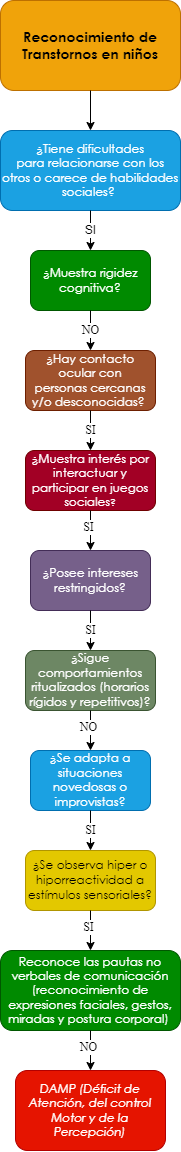

The diagram above was exported from draw.io. Its source (the exported page's mxGraphModel, read from the mxfile embedded in the PNG):
<mxGraphModel dx="659" dy="752" grid="1" gridSize="10" guides="1" tooltips="1" connect="1" arrows="1" fold="1" page="1" pageScale="1" pageWidth="10000" pageHeight="10000" math="0" shadow="0">
  <root>
    <mxCell id="0" />
    <mxCell id="1" parent="0" />
    <mxCell id="eSyxj0o0_MKRUbqtamEU-1" value="&lt;span style=&quot;font-family: &amp;quot;Century Gothic&amp;quot;, sans-serif;&quot;&gt;&lt;font style=&quot;font-size: 14px;&quot;&gt;&lt;b style=&quot;&quot;&gt;Reconocimiento de Transtornos en niños&lt;/b&gt;&lt;/font&gt;&lt;/span&gt;" style="rounded=1;whiteSpace=wrap;html=1;fillColor=#f0a30a;strokeColor=#BD7000;fontColor=#000000;gradientColor=none;glass=0;sketch=0;shadow=0;" parent="1" vertex="1">
      <mxGeometry x="2850" y="40" width="180" height="90" as="geometry" />
    </mxCell>
    <mxCell id="eSyxj0o0_MKRUbqtamEU-2" value="" style="endArrow=classic;html=1;exitX=0.5;exitY=1;exitDx=0;exitDy=0;entryX=0.5;entryY=0;entryDx=0;entryDy=0;" parent="1" source="eSyxj0o0_MKRUbqtamEU-1" target="eSyxj0o0_MKRUbqtamEU-4" edge="1">
      <mxGeometry width="50" height="50" relative="1" as="geometry">
        <mxPoint x="2880" y="270" as="sourcePoint" />
        <mxPoint x="2860" y="220" as="targetPoint" />
      </mxGeometry>
    </mxCell>
    <mxCell id="eSyxj0o0_MKRUbqtamEU-4" value="&lt;div style=&quot;&quot;&gt;&lt;div style=&quot;&quot;&gt;&lt;p style=&quot;&quot; class=&quot;MsoNormal&quot;&gt;&lt;span style=&quot;line-height: 107%; font-family: &amp;quot;Century Gothic&amp;quot;, sans-serif;&quot;&gt;¿Tiene dificultades&lt;br/&gt;para relacionarse con los otros o carece de habilidades sociales?&amp;nbsp;&lt;/span&gt;&lt;/p&gt;&lt;/div&gt;&lt;/div&gt;" style="rounded=1;whiteSpace=wrap;html=1;shadow=0;glass=0;sketch=0;align=center;fillColor=#1ba1e2;fontColor=#ffffff;strokeColor=#006EAF;" parent="1" vertex="1">
      <mxGeometry x="2850" y="170" width="180" height="80" as="geometry" />
    </mxCell>
    <mxCell id="eSyxj0o0_MKRUbqtamEU-10" value="SI" style="endArrow=classic;html=1;fontFamily=Helvetica;fontSize=12;fontColor=#000000;exitX=0.5;exitY=1;exitDx=0;exitDy=0;entryX=0.5;entryY=0;entryDx=0;entryDy=0;" parent="1" source="eSyxj0o0_MKRUbqtamEU-4" target="eSyxj0o0_MKRUbqtamEU-12" edge="1">
      <mxGeometry width="50" height="50" relative="1" as="geometry">
        <mxPoint x="2920" y="360" as="sourcePoint" />
        <mxPoint x="2860" y="350" as="targetPoint" />
      </mxGeometry>
    </mxCell>
    <mxCell id="eSyxj0o0_MKRUbqtamEU-12" value="&lt;p class=&quot;MsoNormal&quot;&gt;&lt;span style=&quot;line-height: 107%; font-family: &amp;quot;Century Gothic&amp;quot;, sans-serif;&quot;&gt;&lt;font style=&quot;font-size: 12px;&quot;&gt;¿Muestra rigidez&lt;br/&gt;cognitiva?&lt;/font&gt;&lt;span style=&quot;font-size: 12pt;&quot;&gt;&lt;/span&gt;&lt;/span&gt;&lt;/p&gt;" style="rounded=1;whiteSpace=wrap;html=1;shadow=0;glass=0;sketch=0;fontFamily=Helvetica;fontSize=12;fontColor=#ffffff;fillColor=#008a00;strokeColor=#005700;" parent="1" vertex="1">
      <mxGeometry x="2880" y="290" width="120" height="60" as="geometry" />
    </mxCell>
    <mxCell id="eSyxj0o0_MKRUbqtamEU-13" value="&lt;p class=&quot;MsoNormal&quot;&gt;&lt;span style=&quot;line-height: 107%; font-family: &amp;quot;Century Gothic&amp;quot;, sans-serif;&quot;&gt;&lt;font style=&quot;font-size: 12px;&quot;&gt;¿Hay contacto ocular con&lt;br/&gt;personas cercanas y/o desconocidas?&lt;/font&gt;&lt;/span&gt;&lt;span style=&quot;font-size:12.0pt;line-height:107%;font-family:&lt;br/&gt;&amp;quot;Century Gothic&amp;quot;,sans-serif;mso-bidi-font-family:Arial&quot;&gt;&amp;nbsp;&lt;/span&gt;&lt;/p&gt;" style="rounded=1;whiteSpace=wrap;html=1;shadow=0;glass=0;sketch=0;fontFamily=Helvetica;fontSize=12;fontColor=#ffffff;fillColor=#a0522d;strokeColor=#6D1F00;" parent="1" vertex="1">
      <mxGeometry x="2875" y="390" width="130" height="60" as="geometry" />
    </mxCell>
    <mxCell id="eSyxj0o0_MKRUbqtamEU-15" value="NO" style="endArrow=classic;html=1;fontFamily=Times New Roman;fontSize=12;fontColor=#000000;exitX=0.5;exitY=1;exitDx=0;exitDy=0;entryX=0.5;entryY=0;entryDx=0;entryDy=0;" parent="1" source="eSyxj0o0_MKRUbqtamEU-12" edge="1">
      <mxGeometry width="50" height="50" relative="1" as="geometry">
        <mxPoint x="3010" y="450" as="sourcePoint" />
        <mxPoint x="2940" y="390" as="targetPoint" />
      </mxGeometry>
    </mxCell>
    <mxCell id="eSyxj0o0_MKRUbqtamEU-153" value="&lt;span style=&quot;line-height: 107%; font-family: &amp;quot;Century Gothic&amp;quot;, sans-serif;&quot;&gt;&lt;font style=&quot;font-size: 12px;&quot;&gt;¿&lt;/font&gt;&lt;/span&gt;&lt;span style=&quot;line-height: 107%; font-family: &amp;quot;Century Gothic&amp;quot;, sans-serif;&quot;&gt;Muestra interés por&lt;br/&gt;interactuar y participar en juegos sociales&lt;font size=&quot;1&quot;&gt;?&lt;/font&gt;&lt;/span&gt;" style="rounded=1;whiteSpace=wrap;html=1;shadow=0;glass=0;sketch=0;fontFamily=Times New Roman;fontSize=12;fontColor=#ffffff;fillColor=#a20025;strokeColor=#6F0000;" parent="1" vertex="1">
      <mxGeometry x="2875" y="490" width="130" height="60" as="geometry" />
    </mxCell>
    <mxCell id="eSyxj0o0_MKRUbqtamEU-155" value="SI" style="endArrow=classic;html=1;fontFamily=Times New Roman;fontSize=12;fontColor=#000000;entryX=0.5;entryY=0;entryDx=0;entryDy=0;exitX=0.5;exitY=1;exitDx=0;exitDy=0;" parent="1" source="eSyxj0o0_MKRUbqtamEU-13" target="eSyxj0o0_MKRUbqtamEU-153" edge="1">
      <mxGeometry width="50" height="50" relative="1" as="geometry">
        <mxPoint x="2975" y="470" as="sourcePoint" />
        <mxPoint x="2890" y="740" as="targetPoint" />
      </mxGeometry>
    </mxCell>
    <mxCell id="eSyxj0o0_MKRUbqtamEU-156" value="&lt;p class=&quot;MsoNormal&quot;&gt;&lt;span style=&quot;line-height: 107%; font-family: &amp;quot;Century Gothic&amp;quot;, sans-serif;&quot;&gt;&lt;font style=&quot;font-size: 12px;&quot;&gt;¿Posee intereses&lt;br&gt;restringidos?&lt;/font&gt;&lt;span style=&quot;font-size: 12pt;&quot;&gt;&lt;/span&gt;&lt;/span&gt;&lt;/p&gt;" style="rounded=1;whiteSpace=wrap;html=1;shadow=0;glass=0;sketch=0;fontFamily=Times New Roman;fontSize=12;fontColor=#ffffff;fillColor=#76608a;strokeColor=#432D57;" parent="1" vertex="1">
      <mxGeometry x="2880" y="590" width="120" height="60" as="geometry" />
    </mxCell>
    <mxCell id="eSyxj0o0_MKRUbqtamEU-158" value="" style="endArrow=classic;html=1;fontFamily=Times New Roman;fontSize=12;fontColor=#000000;exitX=0.5;exitY=1;exitDx=0;exitDy=0;entryX=0.5;entryY=0;entryDx=0;entryDy=0;" parent="1" source="eSyxj0o0_MKRUbqtamEU-153" target="eSyxj0o0_MKRUbqtamEU-156" edge="1">
      <mxGeometry width="50" height="50" relative="1" as="geometry">
        <mxPoint x="2940" y="670" as="sourcePoint" />
        <mxPoint x="2990" y="620" as="targetPoint" />
      </mxGeometry>
    </mxCell>
    <mxCell id="eSyxj0o0_MKRUbqtamEU-159" value="SI" style="edgeLabel;html=1;align=center;verticalAlign=middle;resizable=0;points=[];fontSize=12;fontFamily=Times New Roman;fontColor=#000000;" parent="eSyxj0o0_MKRUbqtamEU-158" vertex="1" connectable="0">
      <mxGeometry x="-0.2062" y="-3" relative="1" as="geometry">
        <mxPoint as="offset" />
      </mxGeometry>
    </mxCell>
    <mxCell id="eSyxj0o0_MKRUbqtamEU-160" value="&lt;p class=&quot;MsoNormal&quot;&gt;&lt;span style=&quot;line-height: 107%; font-family: &amp;quot;Century Gothic&amp;quot;, sans-serif;&quot;&gt;&lt;font style=&quot;font-size: 12px;&quot;&gt;¿Sigue&lt;/font&gt;&lt;/span&gt;&lt;span&gt; &lt;/span&gt;&lt;span style=&quot;line-height: 107%; font-family: &amp;quot;Century Gothic&amp;quot;, sans-serif;&quot;&gt;&lt;font style=&quot;font-size: 12px;&quot;&gt;comportamientos&lt;br&gt;ritualizados (horarios rígidos y repetitivos)?&lt;/font&gt;&lt;span style=&quot;font-size: 12pt;&quot;&gt;&lt;/span&gt;&lt;/span&gt;&lt;/p&gt;" style="rounded=1;whiteSpace=wrap;html=1;shadow=0;glass=0;sketch=0;fontFamily=Times New Roman;fontSize=12;fontColor=#ffffff;fillColor=#6d8764;strokeColor=#3A5431;" parent="1" vertex="1">
      <mxGeometry x="2875" y="690" width="130" height="60" as="geometry" />
    </mxCell>
    <mxCell id="eSyxj0o0_MKRUbqtamEU-162" value="SI" style="endArrow=classic;html=1;fontFamily=Times New Roman;fontSize=12;fontColor=#000000;entryX=0.5;entryY=0;entryDx=0;entryDy=0;exitX=0.5;exitY=1;exitDx=0;exitDy=0;" parent="1" source="eSyxj0o0_MKRUbqtamEU-156" target="eSyxj0o0_MKRUbqtamEU-160" edge="1">
      <mxGeometry width="50" height="50" relative="1" as="geometry">
        <mxPoint x="2975" y="740" as="sourcePoint" />
        <mxPoint x="2890" y="1010" as="targetPoint" />
      </mxGeometry>
    </mxCell>
    <mxCell id="eSyxj0o0_MKRUbqtamEU-163" value="&lt;p class=&quot;MsoNormal&quot;&gt;&lt;span style=&quot;line-height: 107%; font-family: &amp;quot;Century Gothic&amp;quot;, sans-serif;&quot;&gt;&lt;font style=&quot;font-size: 12px;&quot;&gt;&lt;span style=&quot;background-color: initial;&quot;&gt;¿Se adapta a situaciones&lt;br&gt;novedosas o improvistas&lt;/span&gt;?&lt;/font&gt;&lt;span style=&quot;font-size: 12pt;&quot;&gt;&lt;/span&gt;&lt;/span&gt;&lt;/p&gt;" style="rounded=1;whiteSpace=wrap;html=1;shadow=0;glass=0;sketch=0;fontFamily=Times New Roman;fontSize=12;fontColor=#ffffff;fillColor=#1ba1e2;strokeColor=#006EAF;" parent="1" vertex="1">
      <mxGeometry x="2880" y="790" width="120" height="60" as="geometry" />
    </mxCell>
    <mxCell id="eSyxj0o0_MKRUbqtamEU-165" value="" style="endArrow=classic;html=1;fontFamily=Times New Roman;fontSize=12;fontColor=#000000;exitX=0.5;exitY=1;exitDx=0;exitDy=0;entryX=0.5;entryY=0;entryDx=0;entryDy=0;" parent="1" source="eSyxj0o0_MKRUbqtamEU-160" target="eSyxj0o0_MKRUbqtamEU-163" edge="1">
      <mxGeometry width="50" height="50" relative="1" as="geometry">
        <mxPoint x="2880" y="880" as="sourcePoint" />
        <mxPoint x="2985" y="890" as="targetPoint" />
      </mxGeometry>
    </mxCell>
    <mxCell id="eSyxj0o0_MKRUbqtamEU-166" value="NO" style="edgeLabel;html=1;align=center;verticalAlign=middle;resizable=0;points=[];fontSize=12;fontFamily=Times New Roman;fontColor=#000000;" parent="eSyxj0o0_MKRUbqtamEU-165" vertex="1" connectable="0">
      <mxGeometry x="-0.2062" y="-3" relative="1" as="geometry">
        <mxPoint as="offset" />
      </mxGeometry>
    </mxCell>
    <mxCell id="eSyxj0o0_MKRUbqtamEU-167" value="&lt;p class=&quot;MsoNormal&quot;&gt;&lt;span style=&quot;line-height: 107%; font-family: &amp;quot;Century Gothic&amp;quot;, sans-serif;&quot;&gt;&lt;font style=&quot;font-size: 12px;&quot;&gt;&lt;span style=&quot;background-color: initial;&quot;&gt;¿Se observa hiper o&lt;br/&gt;hiporreactividad a estímulos sensoriales?&lt;/span&gt;&lt;/font&gt;&lt;span style=&quot;font-size: 12pt;&quot;&gt;&lt;/span&gt;&lt;/span&gt;&lt;/p&gt;" style="rounded=1;whiteSpace=wrap;html=1;shadow=0;glass=0;sketch=0;fontFamily=Times New Roman;fontSize=12;fontColor=#000000;fillColor=#e3c800;strokeColor=#B09500;" parent="1" vertex="1">
      <mxGeometry x="2875" y="890" width="130" height="60" as="geometry" />
    </mxCell>
    <mxCell id="eSyxj0o0_MKRUbqtamEU-169" value="SI" style="endArrow=classic;html=1;fontFamily=Times New Roman;fontSize=12;fontColor=#000000;entryX=0.5;entryY=0;entryDx=0;entryDy=0;exitX=0.5;exitY=1;exitDx=0;exitDy=0;" parent="1" source="eSyxj0o0_MKRUbqtamEU-163" target="eSyxj0o0_MKRUbqtamEU-167" edge="1">
      <mxGeometry width="50" height="50" relative="1" as="geometry">
        <mxPoint x="2975" y="1010" as="sourcePoint" />
        <mxPoint x="2890" y="1280" as="targetPoint" />
      </mxGeometry>
    </mxCell>
    <mxCell id="eSyxj0o0_MKRUbqtamEU-171" value="" style="endArrow=classic;html=1;fontFamily=Times New Roman;fontSize=12;fontColor=#000000;exitX=0.5;exitY=1;exitDx=0;exitDy=0;entryX=0.5;entryY=0;entryDx=0;entryDy=0;" parent="1" source="eSyxj0o0_MKRUbqtamEU-167" target="eSyxj0o0_MKRUbqtamEU-173" edge="1">
      <mxGeometry width="50" height="50" relative="1" as="geometry">
        <mxPoint x="2880" y="1150" as="sourcePoint" />
        <mxPoint x="2975" y="1220" as="targetPoint" />
      </mxGeometry>
    </mxCell>
    <mxCell id="eSyxj0o0_MKRUbqtamEU-172" value="SI" style="edgeLabel;html=1;align=center;verticalAlign=middle;resizable=0;points=[];fontSize=12;fontFamily=Times New Roman;fontColor=#000000;" parent="eSyxj0o0_MKRUbqtamEU-171" vertex="1" connectable="0">
      <mxGeometry x="-0.2062" y="-3" relative="1" as="geometry">
        <mxPoint as="offset" />
      </mxGeometry>
    </mxCell>
    <mxCell id="eSyxj0o0_MKRUbqtamEU-173" value="&lt;p class=&quot;MsoNormal&quot;&gt;&lt;span style=&quot;line-height: 107%; font-family: &amp;quot;Century Gothic&amp;quot;, sans-serif;&quot;&gt;Reconoce las pautas no&lt;br/&gt;verbales de comunicación (reconocimiento de expresiones faciales, gestos,&lt;br/&gt;miradas y postura corporal)&amp;nbsp;&lt;/span&gt;&lt;/p&gt;" style="rounded=1;whiteSpace=wrap;html=1;shadow=0;glass=0;sketch=0;fontFamily=Times New Roman;fontSize=12;fontColor=#ffffff;fillColor=#008a00;strokeColor=#005700;" parent="1" vertex="1">
      <mxGeometry x="2850" y="990" width="180" height="80" as="geometry" />
    </mxCell>
    <mxCell id="eSyxj0o0_MKRUbqtamEU-175" value="" style="endArrow=classic;html=1;fontFamily=Times New Roman;fontSize=12;fontColor=#000000;exitX=0.5;exitY=1;exitDx=0;exitDy=0;entryX=0.5;entryY=0;entryDx=0;entryDy=0;" parent="1" source="eSyxj0o0_MKRUbqtamEU-173" target="eSyxj0o0_MKRUbqtamEU-177" edge="1">
      <mxGeometry width="50" height="50" relative="1" as="geometry">
        <mxPoint x="2950" y="960" as="sourcePoint" />
        <mxPoint x="2940" y="1100" as="targetPoint" />
      </mxGeometry>
    </mxCell>
    <mxCell id="eSyxj0o0_MKRUbqtamEU-176" value="NO" style="edgeLabel;html=1;align=center;verticalAlign=middle;resizable=0;points=[];fontSize=12;fontFamily=Times New Roman;fontColor=#000000;" parent="eSyxj0o0_MKRUbqtamEU-175" vertex="1" connectable="0">
      <mxGeometry x="-0.2062" y="-3" relative="1" as="geometry">
        <mxPoint as="offset" />
      </mxGeometry>
    </mxCell>
    <mxCell id="eSyxj0o0_MKRUbqtamEU-177" value="&lt;p class=&quot;MsoNormal&quot;&gt;&lt;i style=&quot;font-family: &amp;quot;Century Gothic&amp;quot;, sans-serif;&quot;&gt;DAMP (Déficit de&lt;br&gt;Atención, del control Motor y de la Percepción)&lt;/i&gt;&lt;br&gt;&lt;/p&gt;" style="rounded=1;whiteSpace=wrap;html=1;shadow=0;glass=0;sketch=0;fontFamily=Times New Roman;fontSize=12;fontColor=#ffffff;fillColor=#e51400;strokeColor=#B20000;" parent="1" vertex="1">
      <mxGeometry x="2865" y="1110" width="150" height="80" as="geometry" />
    </mxCell>
  </root>
</mxGraphModel>